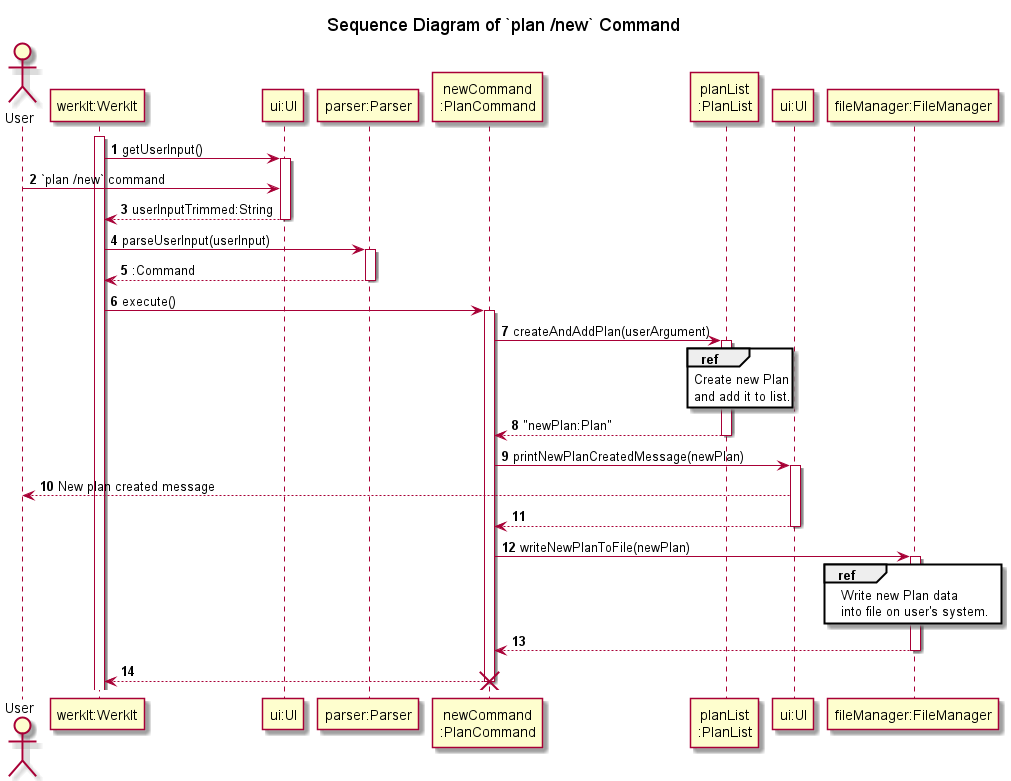

The diagram above was rendered by PlantUML. Its source (embedded in the PNG):
@startuml
'https://plantuml.com/sequence-diagram
!include ../Style.puml

autonumber

title Sequence Diagram of `plan /new` Command

actor   User
participant "werkIt:WerkIt" AS WerkIt
participant "ui:UI" AS UI1
participant "parser:Parser" AS Parser
participant "newCommand\n:PlanCommand" AS newCommand
participant "planList\n:PlanList" AS PlanList
participant "ui:UI" AS UI2
participant "fileManager:FileManager" as FileManager

activate WerkIt
WerkIt -> UI1 : getUserInput()
activate UI1
User -> UI1 : `plan /new` command
WerkIt <-- UI1 : userInputTrimmed:String
deactivate UI1

WerkIt -> Parser : parseUserInput(userInput)
activate Parser
WerkIt <-- Parser : :Command
deactivate Parser

WerkIt -> newCommand : execute()
activate newCommand
newCommand -> PlanList : createAndAddPlan(userArgument)
activate PlanList
ref over PlanList
Create new Plan
and add it to list.
end
newCommand <-- PlanList : "newPlan:Plan"
deactivate PlanList

newCommand -> UI2 : printNewPlanCreatedMessage(newPlan)
activate UI2
User <-- UI2 : New plan created message
newCommand <-- UI2
deactivate UI2

newCommand -> FileManager : writeNewPlanToFile(newPlan)
activate FileManager
ref over FileManager
Write new Plan data
into file on user's system.
end
newCommand <-- FileManager
deactivate FileManager

WerkIt <-- newCommand
deactivate newCommand

destroy newCommand
@enduml